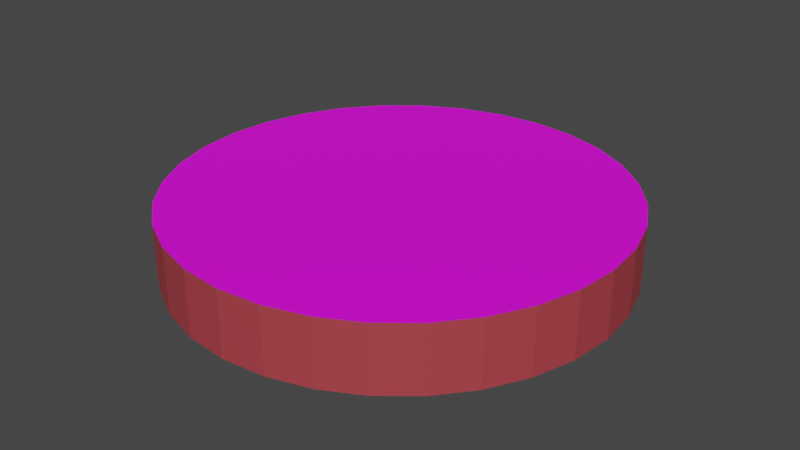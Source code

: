 # Source: SlicedTomato.blend  (saved by Blender 2.92.15; exported with 4.5.12 LTS)
import bpy
from mathutils import Matrix  # noqa: F401  (used for matrix-valued properties, if any)

bpy.ops.wm.read_factory_settings(use_empty=True)
scene = bpy.context.scene
scene.name = 'Scene'

# ---- collections
col_collection = bpy.data.collections.new('Collection'); scene.collection.children.link(col_collection)

# ---- images (referenced by path relative to the original .blend; pixels are not part of the script)
import os
ASSET_DIR = os.environ.get("B2B_ASSET_DIR", "")  # directory of the original .blend (textures are referenced by path, not embedded)
HERE = os.path.dirname(os.path.abspath(__file__))  # packed textures are extracted next to this script under _unpacked/

def load_image(name, relpath, width, height, colorspace="sRGB"):
    """Load a texture the original file referenced (path relative to the .blend, or extracted next to this script)."""
    p = next((c for c in (os.path.join(HERE, relpath), os.path.join(ASSET_DIR, relpath)) if relpath and os.path.exists(c)), "")
    if p:
        img = bpy.data.images.load(p, check_existing=True)
        img.name = name
    else:  # same state as the original file: an image datablock whose file is absent (Cycles renders it pink)
        img = bpy.data.images.new(name, width, height)
        img.source = "FILE"
        img.filepath = "//" + (relpath or name)
    img.colorspace_settings.name = colorspace
    return img
img_153_1530726_related_cut_tomato_clipart_tomato_slice_free_vector = load_image('153-1530726_related-cut-tomato-clipart-tomato-slice-free-vector', '153-1530726_related-cut-tomato-clipart-tomato-slice-free-vector.png', 1024, 1024, 'sRGB')

# ---- materials (node trees are filled in below, after node groups)
mat_material_001 = bpy.data.materials.new('Material.001')
mat_material_001.use_transparent_shadow = False
mat_material_002 = bpy.data.materials.new('Material.002')
mat_material_002.use_transparent_shadow = False

# ---- material node trees
mat_material_001.use_nodes = True; mat_material_001.node_tree.nodes.clear()
_N = mat_material_001.node_tree.nodes; _L = mat_material_001.node_tree.links
n0 = _N.new('ShaderNodeBsdfPrincipled'); n0.name = 'Principled BSDF'; n0.location = (10, 300)
n0.distribution = 'GGX'
n0.subsurface_method = 'BURLEY'
n0.inputs[3].default_value = 1.45
n0.inputs[27].default_value = (0.0, 0.0, 0.0, 1.0)
n0.inputs[28].default_value = 1.0
n1 = _N.new('ShaderNodeOutputMaterial'); n1.name = 'Material Output'; n1.location = (300, 300)
n2 = _N.new('ShaderNodeTexImage'); n2.name = 'Image Texture'; n2.location = (-442, 232)
n2.image = img_153_1530726_related_cut_tomato_clipart_tomato_slice_free_vector
n2.projection = 'BOX'
n2.projection_blend = 0.1594
n3 = _N.new('ShaderNodeMapping'); n3.name = 'Mapping'; n3.location = (-713, 265)
n4 = _N.new('ShaderNodeTexCoord'); n4.name = 'Texture Coordinate'; n4.location = (-957, 215)
_L.new(n0.outputs[0], n1.inputs[0])
_L.new(n2.outputs[0], n0.inputs[0])
_L.new(n3.outputs[0], n2.inputs[0])
_L.new(n4.outputs[2], n3.inputs[0])
n1.is_active_output = True
mat_material_002.use_nodes = True; mat_material_002.node_tree.nodes.clear()
_N = mat_material_002.node_tree.nodes; _L = mat_material_002.node_tree.links
n0 = _N.new('ShaderNodeBsdfPrincipled'); n0.name = 'Principled BSDF'; n0.location = (10, 300)
n0.distribution = 'GGX'
n0.subsurface_method = 'BURLEY'
n0.inputs[0].default_value = (0.4287, 0.05127, 0.0648, 1.0)
n0.inputs[3].default_value = 1.45
n0.inputs[27].default_value = (0.0, 0.0, 0.0, 1.0)
n0.inputs[28].default_value = 1.0
n1 = _N.new('ShaderNodeOutputMaterial'); n1.name = 'Material Output'; n1.location = (300, 300)
_L.new(n0.outputs[0], n1.inputs[0])
n1.is_active_output = True

# ---- world
world_world = bpy.data.worlds.new('World'); scene.world = world_world
world_world.use_nodes = True; world_world.node_tree.nodes.clear()
_N = world_world.node_tree.nodes; _L = world_world.node_tree.links
n0 = _N.new('ShaderNodeOutputWorld'); n0.name = 'World Output'; n0.location = (300, 300)
n1 = _N.new('ShaderNodeBackground'); n1.name = 'Background'; n1.location = (10, 300)
n1.inputs[0].default_value = (0.05088, 0.05088, 0.05088, 1.0)
_L.new(n1.outputs[0], n0.inputs[0])
n0.is_active_output = True
world_world.color = (0.05088, 0.05088, 0.05088)
world_world.use_sun_shadow = False
world_world.sun_shadow_jitter_overblur = 0.0

# ---- meshes
me_cylinder = bpy.data.meshes.new('Cylinder')
me_cylinder.from_pydata([(0.0, 1.0, -1.0), (0.0, 1.0, 1.0), (0.1951, 0.9808, -1.0), (0.1951, 0.9808, 1.0), (0.3827, 0.9239, -1.0), (0.3827, 0.9239, 1.0), (0.5556, 0.8315, -1.0), (0.5556, 0.8315, 1.0), (0.7071, 0.7071, -1.0), (0.7071, 0.7071, 1.0), (0.8315, 0.5556, -1.0), (0.8315, 0.5556, 1.0), (0.9239, 0.3827, -1.0), (0.9239, 0.3827, 1.0), (0.9808, 0.1951, -1.0), (0.9808, 0.1951, 1.0), (1.0, 7.55e-08, -1.0), (1.0, 7.55e-08, 1.0), (0.9808, -0.1951, -1.0), (0.9808, -0.1951, 1.0), (0.9239, -0.3827, -1.0), (0.9239, -0.3827, 1.0), (0.8315, -0.5556, -1.0), (0.8315, -0.5556, 1.0), (0.7071, -0.7071, -1.0), (0.7071, -0.7071, 1.0), (0.5556, -0.8315, -1.0), (0.5556, -0.8315, 1.0), (0.3827, -0.9239, -1.0), (0.3827, -0.9239, 1.0), (0.1951, -0.9808, -1.0), (0.1951, -0.9808, 1.0), (-3.258e-07, -1.0, -1.0), (-3.258e-07, -1.0, 1.0), (-0.1951, -0.9808, -1.0), (-0.1951, -0.9808, 1.0), (-0.3827, -0.9239, -1.0), (-0.3827, -0.9239, 1.0), (-0.5556, -0.8315, -1.0), (-0.5556, -0.8315, 1.0), (-0.7071, -0.7071, -1.0), (-0.7071, -0.7071, 1.0), (-0.8315, -0.5556, -1.0), (-0.8315, -0.5556, 1.0), (-0.9239, -0.3827, -1.0), (-0.9239, -0.3827, 1.0), (-0.9808, -0.1951, -1.0), (-0.9808, -0.1951, 1.0), (-1.0, 9.656e-07, -1.0), (-1.0, 9.656e-07, 1.0), (-0.9808, 0.1951, -1.0), (-0.9808, 0.1951, 1.0), (-0.9239, 0.3827, -1.0), (-0.9239, 0.3827, 1.0), (-0.8315, 0.5556, -1.0), (-0.8315, 0.5556, 1.0), (-0.7071, 0.7071, -1.0), (-0.7071, 0.7071, 1.0), (-0.5556, 0.8315, -1.0), (-0.5556, 0.8315, 1.0), (-0.3827, 0.9239, -1.0), (-0.3827, 0.9239, 1.0), (-0.1951, 0.9808, -1.0), (-0.1951, 0.9808, 1.0)], [], [(0, 1, 3, 2), (2, 3, 5, 4), (4, 5, 7, 6), (6, 7, 9, 8), (8, 9, 11, 10), (10, 11, 13, 12), (12, 13, 15, 14), (14, 15, 17, 16), (16, 17, 19, 18), (18, 19, 21, 20), (20, 21, 23, 22), (22, 23, 25, 24), (24, 25, 27, 26), (26, 27, 29, 28), (28, 29, 31, 30), (30, 31, 33, 32), (32, 33, 35, 34), (34, 35, 37, 36), (36, 37, 39, 38), (38, 39, 41, 40), (40, 41, 43, 42), (42, 43, 45, 44), (44, 45, 47, 46), (46, 47, 49, 48), (48, 49, 51, 50), (50, 51, 53, 52), (52, 53, 55, 54), (54, 55, 57, 56), (56, 57, 59, 58), (58, 59, 61, 60), (3, 1, 63, 61, 59, 57, 55, 53, 51, 49, 47, 45, 43, 41, 39, 37, 35, 33, 31, 29, 27, 25, 23, 21, 19, 17, 15, 13, 11, 9, 7, 5), (60, 61, 63, 62), (62, 63, 1, 0), (0, 2, 4, 6, 8, 10, 12, 14, 16, 18, 20, 22, 24, 26, 28, 30, 32, 34, 36, 38, 40, 42, 44, 46, 48, 50, 52, 54, 56, 58, 60, 62)])
me_cylinder.polygons.foreach_set('material_index', [1, 1, 1, 1, 1, 1, 1, 1, 1, 1, 1, 1, 1, 1, 1, 1, 1, 1, 1, 1, 1, 1, 1, 1, 1, 1, 1, 1, 1, 1, 0, 1, 1, 0])
_uv = me_cylinder.uv_layers.new(name='UVMap')
_uv.uv.foreach_set('vector', [0.9634, 0.8768, 0.9634, 0.9354, 0.9597, 0.9354, 0.9597, 0.8768, 0.9597, 0.8768, 0.9597, 0.9354, 0.9561, 0.9354, 0.9561, 0.8768, 0.9561, 0.8768, 0.9561, 0.9354, 0.9524, 0.9354, 0.9524, 0.8768, 0.9524, 0.8768, 0.9524, 0.9354, 0.9487, 0.9354, 0.9487, 0.8768, 0.9487, 0.8768, 0.9487, 0.9354, 0.9451, 0.9354, 0.9451, 0.8768, 0.9451, 0.8768, 0.9451, 0.9354, 0.9414, 0.9354, 0.9414, 0.8768, 0.9414, 0.8768, 0.9414, 0.9354, 0.9377, 0.9354, 0.9377, 0.8768, 0.9377, 0.8768, 0.9377, 0.9354, 0.9341, 0.9354, 0.9341, 0.8768, 0.9341, 0.8768, 0.9341, 0.9354, 0.9304, 0.9354, 0.9304, 0.8768, 0.9304, 0.8768, 0.9304, 0.9354, 0.9268, 0.9354, 0.9268, 0.8768, 0.9268, 0.8768, 0.9268, 0.9354, 0.9231, 0.9354, 0.9231, 0.8768, 0.9231, 0.8768, 0.9231, 0.9354, 0.9194, 0.9354, 0.9194, 0.8768, 0.9194, 0.8768, 0.9194, 0.9354, 0.9158, 0.9354, 0.9158, 0.8768, 0.9158, 0.8768, 0.9158, 0.9354, 0.9121, 0.9354, 0.9121, 0.8768, 0.9121, 0.8768, 0.9121, 0.9354, 0.9084, 0.9354, 0.9084, 0.8768, 0.9084, 0.8768, 0.9084, 0.9354, 0.9048, 0.9354, 0.9048, 0.8768, 0.9048, 0.8768, 0.9048, 0.9354, 0.9011, 0.9354, 0.9011, 0.8768, 0.9011, 0.8768, 0.9011, 0.9354, 0.8975, 0.9354, 0.8975, 0.8768, 0.8975, 0.8768, 0.8975, 0.9354, 0.8938, 0.9354, 0.8938, 0.8768, 0.8938, 0.8768, 0.8938, 0.9354, 0.8901, 0.9354, 0.8901, 0.8768, 0.8901, 0.8768, 0.8901, 0.9354, 0.8865, 0.9354, 0.8865, 0.8768, 0.8865, 0.8768, 0.8865, 0.9354, 0.8828, 0.9354, 0.8828, 0.8768, 0.8828, 0.8768, 0.8828, 0.9354, 0.8792, 0.9354, 0.8792, 0.8768, 0.8792, 0.8768, 0.8792, 0.9354, 0.8755, 0.9354, 0.8755, 0.8768, 0.8755, 0.8768, 0.8755, 0.9354, 0.8718, 0.9354, 0.8718, 0.8768, 0.8718, 0.8768, 0.8718, 0.9354, 0.8682, 0.9354, 0.8682, 0.8768, 0.8682, 0.8768, 0.8682, 0.9354, 0.8645, 0.9354, 0.8645, 0.8768, 0.8645, 0.8768, 0.8645, 0.9354, 0.8608, 0.9354, 0.8608, 0.8768, 0.8608, 0.8768, 0.8608, 0.9354, 0.8572, 0.9354, 0.8572, 0.8768, 0.8572, 0.8768, 0.8572, 0.9354, 0.8535, 0.9354, 0.8535, 0.8768, 0.5894, 0.9556, 0.4988, 0.9645, 0.4082, 0.9556, 0.321, 0.9292, 0.2407, 0.8863, 0.1703, 0.8285, 0.1126, 0.7581, 0.06965, 0.6778, 0.04322, 0.5907, 0.0343, 0.5001, 0.04322, 0.4094, 0.06965, 0.3223, 0.1126, 0.242, 0.1703, 0.1716, 0.2407, 0.1138, 0.321, 0.07091, 0.4082, 0.04448, 0.4988, 0.03555, 0.5894, 0.04448, 0.6765, 0.07091, 0.7569, 0.1138, 0.8272, 0.1716, 0.885, 0.242, 0.9279, 0.3223, 0.9544, 0.4094, 0.9633, 0.5001, 0.9544, 0.5907, 0.9279, 0.6778, 0.885, 0.7581, 0.8272, 0.8285, 0.7569, 0.8863, 0.6765, 0.9292, 0.8535, 0.8768, 0.8535, 0.9354, 0.8499, 0.9354, 0.8499, 0.8768, 0.8499, 0.8768, 0.8499, 0.9354, 0.8462, 0.9354, 0.8462, 0.8768, 0.5013, 0.9694, 0.5916, 0.9605, 0.6784, 0.9342, 0.7584, 0.8914, 0.8285, 0.8338, 0.8861, 0.7637, 0.9288, 0.6837, 0.9552, 0.5969, 0.9641, 0.5066, 0.9552, 0.4164, 0.9288, 0.3295, 0.8861, 0.2495, 0.8285, 0.1794, 0.7584, 0.1219, 0.6784, 0.0791, 0.5916, 0.05277, 0.5013, 0.04388, 0.411, 0.05277, 0.3242, 0.0791, 0.2442, 0.1219, 0.1741, 0.1794, 0.1165, 0.2495, 0.07378, 0.3295, 0.04745, 0.4164, 0.03856, 0.5066, 0.04745, 0.5969, 0.07378, 0.6837, 0.1165, 0.7637, 0.1741, 0.8338, 0.2442, 0.8914, 0.3242, 0.9342, 0.411, 0.9605])
me_cylinder.materials.append(mat_material_001)
me_cylinder.materials.append(mat_material_002)
me_cylinder.use_remesh_fix_poles = True
me_cylinder.use_remesh_preserve_attributes = False
me_cylinder.use_mirror_vertex_groups = False
me_cylinder.update()

# ---- objects
ob_cylinder = bpy.data.objects.new('Cylinder', me_cylinder)

# ---- transforms, parenting, visibility, modifiers, constraints
ob_cylinder.location = (0.0, 0.0, 0.0)
ob_cylinder.scale = (2.123, 2.123, 0.3126)
ob_cylinder.lineart.crease_threshold = 0.0

# ---- collection membership
col_collection.objects.link(ob_cylinder)

# ---- scene / render settings (as saved in the file)
scene.frame_start = 1; scene.frame_end = 250; scene.frame_set(1)
scene.render.engine = 'BLENDER_EEVEE_NEXT'
scene.cycles.use_denoising = False
scene.cycles.samples = 128
scene.cycles.sampling_pattern = 'TABULATED_SOBOL'
scene.cycles.use_adaptive_sampling = False
scene.cycles.use_light_tree = False
scene.view_settings.view_transform = 'Filmic'
bpy.context.view_layer.update()

# ---- added for rendering (the .blend has no active camera and no usable light): camera, sun
cam_auto = bpy.data.cameras.new('AutoCamera')
cam_auto.lens = 50.0
cam_auto.sensor_width = 36.0
cam_auto.clip_end = 1000.0
ob_auto_camera = bpy.data.objects.new('AutoCamera', cam_auto)
scene.collection.objects.link(ob_auto_camera)
ob_auto_camera.location = (5.585, -6.702, 4.468)
ob_auto_camera.rotation_euler = (1.09748, -7.21219e-08, 0.694738)
scene.camera = ob_auto_camera
light_auto_sun = bpy.data.lights.new('AutoSun', 'SUN')
light_auto_sun.energy = 3.0
light_auto_sun.angle = 0.0523599
ob_auto_sun = bpy.data.objects.new('AutoSun', light_auto_sun)
scene.collection.objects.link(ob_auto_sun)
ob_auto_sun.rotation_euler = (0.872665, 0.174533, 0.523599)
bpy.context.view_layer.update()

